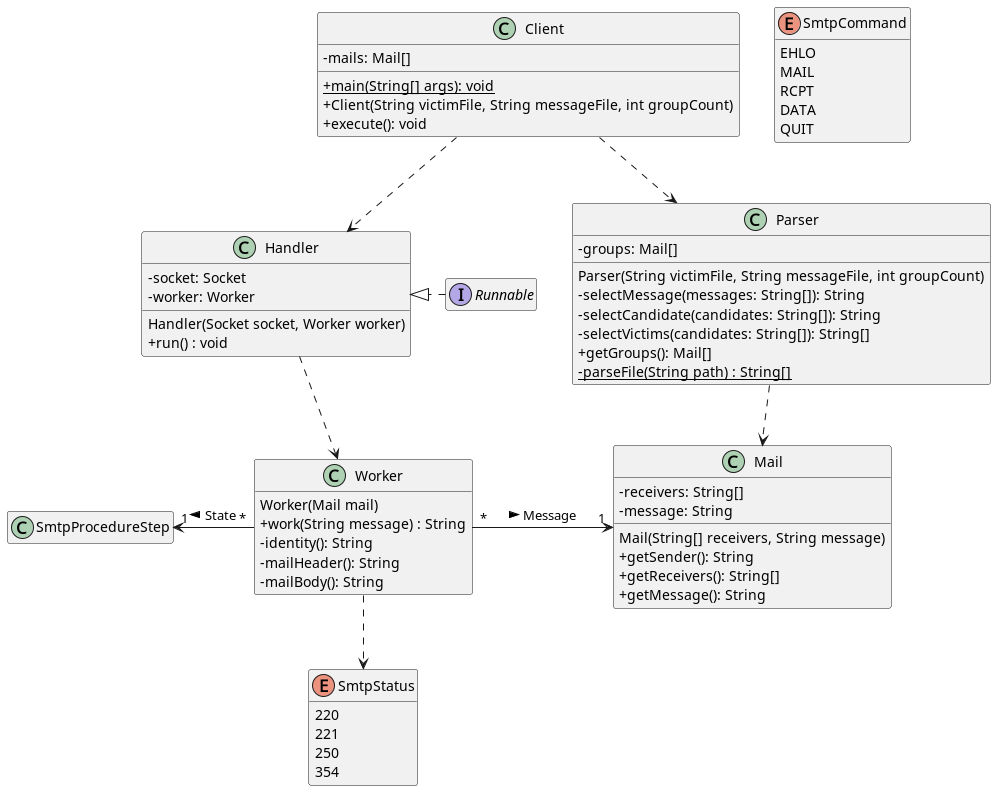

The diagram above was rendered by PlantUML. Its source (embedded in the PNG):
@startuml
'https://plantuml.com/class-diagram
skinparam classAttributeIconSize 0
skinparam groupInheritance 3
hide empty methods
hide empty members

class Client {
    {static} + main(String[] args): void
    - mails: Mail[]
    + Client(String victimFile, String messageFile, int groupCount)
    + execute(): void
}

class Handler {
    - socket: Socket
    - worker: Worker
    Handler(Socket socket, Worker worker)
    + run() : void
}

class Worker {
    Worker(Mail mail)
    + work(String message) : String
    - identity(): String
    - mailHeader(): String
    - mailBody(): String
}

enum SmtpCommand {
    EHLO
    MAIL
    RCPT
    DATA
    QUIT
}

enum SmtpStatus {
    220
    221
    250
    354
}

class Parser {
    - groups: Mail[]
    Parser(String victimFile, String messageFile, int groupCount)
    - selectMessage(messages: String[]): String
    - selectCandidate(candidates: String[]): String
    - selectVictims(candidates: String[]): String[]
    + getGroups(): Mail[]
    {static} - parseFile(String path) : String[]
}

class Mail {
    - receivers: String[]
    - message: String
    Mail(String[] receivers, String message)
    + getSender(): String
    + getReceivers(): String[]
    + getMessage(): String
}

interface Runnable

Client ..> Handler
Client ..> Parser
Handler .down.> Worker
Runnable .right.|> Handler
Parser ..> Mail
Worker "*" -right-> "1" Mail : "Message >"
Worker "*" -left-> "1" SmtpProcedureStep : "State >"
Worker .down.> SmtpStatus
@enduml